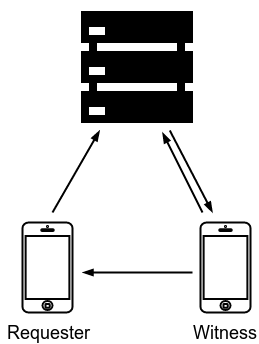

The diagram above was exported from draw.io. Its source (the exported page's mxGraphModel, read from the mxfile embedded in the PNG):
<mxGraphModel dx="878" dy="485" grid="1" gridSize="10" guides="1" tooltips="1" connect="1" arrows="1" fold="1" page="1" pageScale="1" pageWidth="826" pageHeight="1169" background="#ffffff" math="0" shadow="0">
  <root>
    <mxCell id="0" />
    <mxCell id="1" parent="0" />
    <mxCell id="3" value="" style="shape=image;html=1;verticalAlign=top;verticalLabelPosition=bottom;labelBackgroundColor=#ffffff;imageAspect=0;aspect=fixed;image=https://cdn2.iconfinder.com/data/icons/picol-vector/32/server-128.png;strokeColor=#000000;strokeWidth=2;fillColor=#FF0000;gradientColor=#ffffff;" vertex="1" parent="1">
      <mxGeometry x="370" y="20" width="128" height="128" as="geometry" />
    </mxCell>
    <mxCell id="11" value="" style="html=1;verticalLabelPosition=bottom;labelBackgroundColor=#ffffff;verticalAlign=top;shadow=0;dashed=0;strokeWidth=2;shape=mxgraph.ios7.misc.iphone;fillColor=#ffffff;strokeColor=#030303;" vertex="1" parent="1">
      <mxGeometry x="320" y="240" width="50" height="90" as="geometry" />
    </mxCell>
    <mxCell id="12" value="" style="html=1;verticalLabelPosition=bottom;labelBackgroundColor=#ffffff;verticalAlign=top;shadow=0;dashed=0;strokeWidth=2;shape=mxgraph.ios7.misc.iphone;fillColor=#ffffff;strokeColor=#030303;" vertex="1" parent="1">
      <mxGeometry x="498" y="240" width="50" height="90" as="geometry" />
    </mxCell>
    <mxCell id="16" value="" style="endArrow=none;html=1;strokeColor=#000000;strokeWidth=2;startArrow=blockThin;startFill=1;" edge="1" parent="1" source="3">
      <mxGeometry x="258" y="163.77777777777771" width="50" height="50" as="geometry">
        <mxPoint x="442.94623655913983" y="358" as="sourcePoint" />
        <mxPoint x="350" y="230" as="targetPoint" />
      </mxGeometry>
    </mxCell>
    <mxCell id="17" value="" style="endArrow=blockThin;html=1;strokeColor=#000000;strokeWidth=2;endFill=1;" edge="1" parent="1" source="3">
      <mxGeometry x="268" y="173.77777777777771" width="50" height="50" as="geometry">
        <mxPoint x="675.0967741935483" y="358" as="sourcePoint" />
        <mxPoint x="510" y="230" as="targetPoint" />
      </mxGeometry>
    </mxCell>
    <mxCell id="20" value="" style="endArrow=blockThin;html=1;strokeColor=#000000;strokeWidth=2;endFill=1;" edge="1" parent="1">
      <mxGeometry x="278" y="183.77777777777771" width="50" height="50" as="geometry">
        <mxPoint x="490" y="290" as="sourcePoint" />
        <mxPoint x="380" y="290" as="targetPoint" />
      </mxGeometry>
    </mxCell>
    <mxCell id="21" value="" style="endArrow=blockThin;html=1;strokeColor=#000000;strokeWidth=2;endFill=1;" edge="1" parent="1">
      <mxGeometry x="288" y="193.77777777777771" width="50" height="50" as="geometry">
        <mxPoint x="500" y="230" as="sourcePoint" />
        <mxPoint x="460" y="150" as="targetPoint" />
      </mxGeometry>
    </mxCell>
    <mxCell id="22" value="&lt;font style=&quot;font-size: 18px&quot;&gt;Requester&lt;/font&gt;" style="text;html=1;strokeColor=none;fillColor=none;align=center;verticalAlign=middle;whiteSpace=wrap;overflow=hidden;" vertex="1" parent="1">
      <mxGeometry x="299" y="340" width="92" height="20" as="geometry" />
    </mxCell>
    <mxCell id="23" value="&lt;font style=&quot;font-size: 18px&quot;&gt;Witness&lt;/font&gt;" style="text;html=1;strokeColor=none;fillColor=none;align=center;verticalAlign=middle;whiteSpace=wrap;overflow=hidden;" vertex="1" parent="1">
      <mxGeometry x="491" y="340" width="64" height="20" as="geometry" />
    </mxCell>
  </root>
</mxGraphModel>